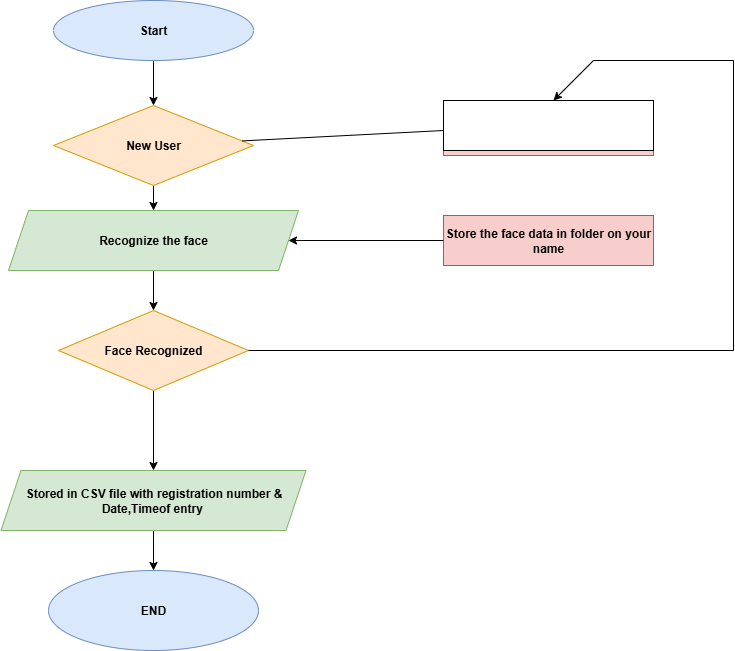

The diagram above was exported from draw.io. Its source (the exported page's mxGraphModel, read from the mxfile embedded in the PNG):
<mxGraphModel dx="1226" dy="701" grid="1" gridSize="10" guides="1" tooltips="1" connect="1" arrows="1" fold="1" page="1" pageScale="1" pageWidth="827" pageHeight="1169" math="0" shadow="0">
  <root>
    <mxCell id="0" />
    <mxCell id="1" parent="0" />
    <mxCell id="lzaAm_W3MZ7BgIG7xKdl-3" value="" style="edgeStyle=orthogonalEdgeStyle;rounded=0;orthogonalLoop=1;jettySize=auto;html=1;" edge="1" parent="1" source="lzaAm_W3MZ7BgIG7xKdl-1" target="lzaAm_W3MZ7BgIG7xKdl-2">
      <mxGeometry relative="1" as="geometry" />
    </mxCell>
    <mxCell id="lzaAm_W3MZ7BgIG7xKdl-1" value="&lt;b&gt;Start&lt;/b&gt;" style="ellipse;whiteSpace=wrap;html=1;fillColor=#dae8fc;strokeColor=#6c8ebf;" vertex="1" parent="1">
      <mxGeometry x="100" y="30" width="200" height="60" as="geometry" />
    </mxCell>
    <mxCell id="lzaAm_W3MZ7BgIG7xKdl-5" value="" style="edgeStyle=orthogonalEdgeStyle;rounded=0;orthogonalLoop=1;jettySize=auto;html=1;" edge="1" parent="1" source="lzaAm_W3MZ7BgIG7xKdl-2" target="lzaAm_W3MZ7BgIG7xKdl-4">
      <mxGeometry relative="1" as="geometry" />
    </mxCell>
    <mxCell id="lzaAm_W3MZ7BgIG7xKdl-2" value="&lt;b&gt;New User&lt;/b&gt;" style="rhombus;whiteSpace=wrap;html=1;fillColor=#ffe6cc;strokeColor=#d79b00;" vertex="1" parent="1">
      <mxGeometry x="100" y="135" width="200" height="80" as="geometry" />
    </mxCell>
    <mxCell id="lzaAm_W3MZ7BgIG7xKdl-7" value="" style="edgeStyle=orthogonalEdgeStyle;rounded=0;orthogonalLoop=1;jettySize=auto;html=1;" edge="1" parent="1" source="lzaAm_W3MZ7BgIG7xKdl-4" target="lzaAm_W3MZ7BgIG7xKdl-6">
      <mxGeometry relative="1" as="geometry" />
    </mxCell>
    <mxCell id="lzaAm_W3MZ7BgIG7xKdl-4" value="&lt;b&gt;Recognize the face&lt;/b&gt;" style="shape=parallelogram;perimeter=parallelogramPerimeter;whiteSpace=wrap;html=1;fixedSize=1;fillColor=#d5e8d4;strokeColor=#82b366;" vertex="1" parent="1">
      <mxGeometry x="55" y="240" width="290" height="60" as="geometry" />
    </mxCell>
    <mxCell id="lzaAm_W3MZ7BgIG7xKdl-13" value="" style="edgeStyle=orthogonalEdgeStyle;rounded=0;orthogonalLoop=1;jettySize=auto;html=1;" edge="1" parent="1" source="lzaAm_W3MZ7BgIG7xKdl-6" target="lzaAm_W3MZ7BgIG7xKdl-12">
      <mxGeometry relative="1" as="geometry" />
    </mxCell>
    <mxCell id="lzaAm_W3MZ7BgIG7xKdl-6" value="&lt;b&gt;Face Recognized&lt;/b&gt;" style="rhombus;whiteSpace=wrap;html=1;fillColor=#ffe6cc;strokeColor=#d79b00;" vertex="1" parent="1">
      <mxGeometry x="105" y="340" width="190" height="80" as="geometry" />
    </mxCell>
    <mxCell id="lzaAm_W3MZ7BgIG7xKdl-8" value="&lt;b&gt;Give your Photograph&lt;/b&gt;" style="rounded=0;whiteSpace=wrap;html=1;fillColor=#f8cecc;strokeColor=#b85450;" vertex="1" parent="1">
      <mxGeometry x="490" y="135" width="210" height="50" as="geometry" />
    </mxCell>
    <mxCell id="lzaAm_W3MZ7BgIG7xKdl-9" value="&lt;b&gt;Store the face data in folder on your name&lt;/b&gt;" style="rounded=0;whiteSpace=wrap;html=1;fillColor=#f8cecc;strokeColor=#b85450;" vertex="1" parent="1">
      <mxGeometry x="490" y="245" width="210" height="50" as="geometry" />
    </mxCell>
    <mxCell id="lzaAm_W3MZ7BgIG7xKdl-10" value="" style="endArrow=none;html=1;rounded=0;entryX=0;entryY=0.5;entryDx=0;entryDy=0;" edge="1" parent="1" source="lzaAm_W3MZ7BgIG7xKdl-2" target="lzaAm_W3MZ7BgIG7xKdl-8">
      <mxGeometry width="50" height="50" relative="1" as="geometry">
        <mxPoint x="400" y="310" as="sourcePoint" />
        <mxPoint x="450" y="260" as="targetPoint" />
      </mxGeometry>
    </mxCell>
    <mxCell id="lzaAm_W3MZ7BgIG7xKdl-11" value="" style="endArrow=classic;html=1;rounded=0;entryX=1;entryY=0.5;entryDx=0;entryDy=0;exitX=0;exitY=0.5;exitDx=0;exitDy=0;" edge="1" parent="1" source="lzaAm_W3MZ7BgIG7xKdl-9" target="lzaAm_W3MZ7BgIG7xKdl-4">
      <mxGeometry width="50" height="50" relative="1" as="geometry">
        <mxPoint x="400" y="310" as="sourcePoint" />
        <mxPoint x="450" y="260" as="targetPoint" />
      </mxGeometry>
    </mxCell>
    <mxCell id="lzaAm_W3MZ7BgIG7xKdl-15" value="" style="edgeStyle=orthogonalEdgeStyle;rounded=0;orthogonalLoop=1;jettySize=auto;html=1;" edge="1" parent="1" source="lzaAm_W3MZ7BgIG7xKdl-12" target="lzaAm_W3MZ7BgIG7xKdl-14">
      <mxGeometry relative="1" as="geometry" />
    </mxCell>
    <mxCell id="lzaAm_W3MZ7BgIG7xKdl-12" value="&lt;b&gt;Stored in CSV file with registration number &amp;amp; Date,Timeof entry&amp;nbsp;&lt;/b&gt;" style="shape=parallelogram;perimeter=parallelogramPerimeter;whiteSpace=wrap;html=1;fixedSize=1;fillColor=#d5e8d4;strokeColor=#82b366;" vertex="1" parent="1">
      <mxGeometry x="47.5" y="500" width="305" height="60" as="geometry" />
    </mxCell>
    <mxCell id="lzaAm_W3MZ7BgIG7xKdl-14" value="&lt;b&gt;END&lt;/b&gt;" style="ellipse;whiteSpace=wrap;html=1;fillColor=#dae8fc;strokeColor=#6c8ebf;" vertex="1" parent="1">
      <mxGeometry x="95" y="600" width="210" height="80" as="geometry" />
    </mxCell>
    <mxCell id="lzaAm_W3MZ7BgIG7xKdl-17" value="" style="endArrow=none;html=1;rounded=0;exitX=1;exitY=0.5;exitDx=0;exitDy=0;" edge="1" parent="1" source="lzaAm_W3MZ7BgIG7xKdl-6">
      <mxGeometry width="50" height="50" relative="1" as="geometry">
        <mxPoint x="400" y="310" as="sourcePoint" />
        <mxPoint x="780" y="380" as="targetPoint" />
      </mxGeometry>
    </mxCell>
    <mxCell id="lzaAm_W3MZ7BgIG7xKdl-18" value="" style="endArrow=none;html=1;rounded=0;" edge="1" parent="1">
      <mxGeometry width="50" height="50" relative="1" as="geometry">
        <mxPoint x="780" y="380" as="sourcePoint" />
        <mxPoint x="780" y="90" as="targetPoint" />
      </mxGeometry>
    </mxCell>
    <mxCell id="lzaAm_W3MZ7BgIG7xKdl-21" value="" style="endArrow=none;html=1;rounded=0;" edge="1" parent="1">
      <mxGeometry width="50" height="50" relative="1" as="geometry">
        <mxPoint x="640" y="90" as="sourcePoint" />
        <mxPoint x="780" y="90" as="targetPoint" />
      </mxGeometry>
    </mxCell>
    <mxCell id="lzaAm_W3MZ7BgIG7xKdl-26" value="" style="endArrow=classic;html=1;rounded=0;" edge="1" parent="1">
      <mxGeometry width="50" height="50" relative="1" as="geometry">
        <mxPoint x="640" y="90" as="sourcePoint" />
        <mxPoint x="600" y="130" as="targetPoint" />
      </mxGeometry>
    </mxCell>
    <mxCell id="lzaAm_W3MZ7BgIG7xKdl-27" value="" style="rounded=0;whiteSpace=wrap;html=1;" vertex="1" parent="1">
      <mxGeometry x="490" y="130" width="210" height="50" as="geometry" />
    </mxCell>
  </root>
</mxGraphModel>